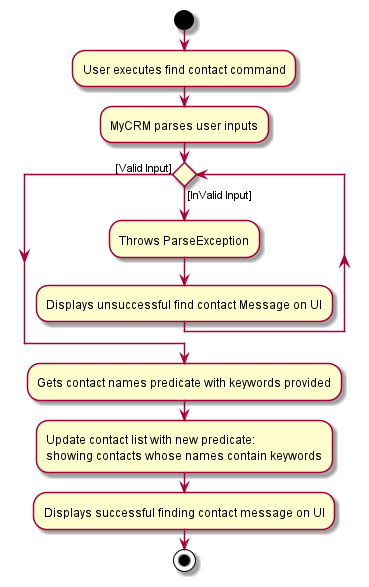

The diagram above was rendered by PlantUML. Its source (embedded in the PNG):
@startuml
start
:User executes find contact command;
:MyCRM parses user inputs;
while () is ([InValid Input])
    :Throws ParseException;
    :Displays unsuccessful find contact Message on UI;
endwhile ([Valid Input])
:Gets contact names predicate with keywords provided;
:Update contact list with new predicate:
showing contacts whose names contain keywords;
:Displays successful finding contact message on UI;
stop
@enduml